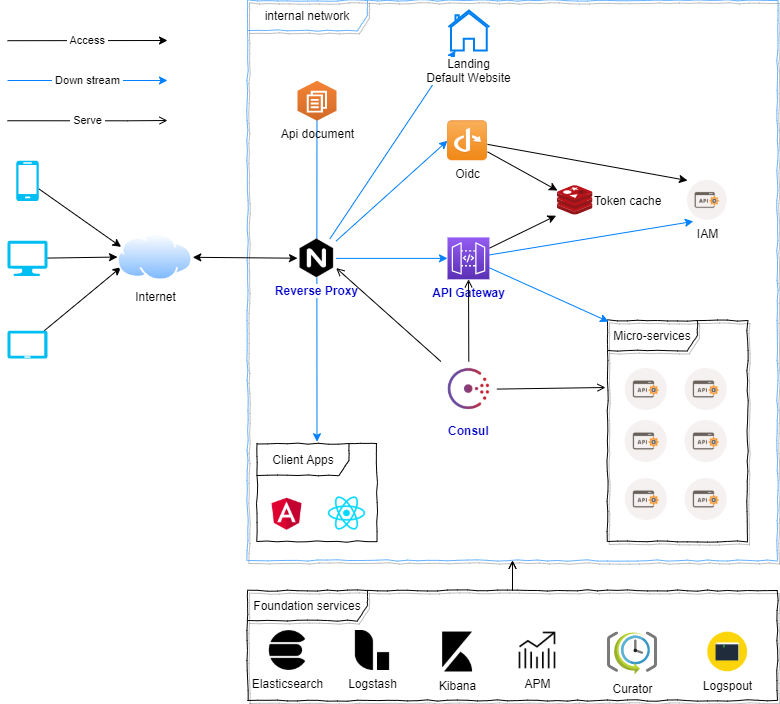

The diagram above was exported from draw.io. Its source (the exported page's mxGraphModel, read from the mxfile embedded in the PNG):
<mxGraphModel dx="1038" dy="528" grid="1" gridSize="10" guides="1" tooltips="1" connect="1" arrows="1" fold="1" page="1" pageScale="1" pageWidth="850" pageHeight="1100" math="0" shadow="0">
  <root>
    <mxCell id="0" />
    <mxCell id="1" parent="0" />
    <mxCell id="x0G9px0pHy5fSWYE6SGK-40" value="internal network" style="shape=umlFrame;whiteSpace=wrap;html=1;width=120;height=30;fillColor=none;strokeColor=#66B2FF;comic=1;shadow=1;" parent="1" vertex="1">
      <mxGeometry x="280" y="40" width="530" height="560" as="geometry" />
    </mxCell>
    <mxCell id="x0G9px0pHy5fSWYE6SGK-14" style="edgeStyle=none;rounded=0;orthogonalLoop=1;jettySize=auto;html=1;entryX=0;entryY=0.5;entryDx=0;entryDy=0;startArrow=none;startFill=0;strokeColor=#007FFF;" parent="1" source="x0G9px0pHy5fSWYE6SGK-1" target="x0G9px0pHy5fSWYE6SGK-13" edge="1">
      <mxGeometry relative="1" as="geometry" />
    </mxCell>
    <mxCell id="x0G9px0pHy5fSWYE6SGK-16" style="edgeStyle=none;rounded=0;orthogonalLoop=1;jettySize=auto;html=1;startArrow=none;startFill=0;strokeColor=#007FFF;" parent="1" source="x0G9px0pHy5fSWYE6SGK-1" target="x0G9px0pHy5fSWYE6SGK-15" edge="1">
      <mxGeometry relative="1" as="geometry" />
    </mxCell>
    <mxCell id="x0G9px0pHy5fSWYE6SGK-19" style="edgeStyle=none;rounded=0;orthogonalLoop=1;jettySize=auto;html=1;startArrow=none;startFill=0;strokeColor=#007FFF;" parent="1" source="x0G9px0pHy5fSWYE6SGK-1" target="x0G9px0pHy5fSWYE6SGK-18" edge="1">
      <mxGeometry relative="1" as="geometry" />
    </mxCell>
    <mxCell id="x0G9px0pHy5fSWYE6SGK-33" style="edgeStyle=none;rounded=0;orthogonalLoop=1;jettySize=auto;html=1;startArrow=none;startFill=0;strokeColor=#007FFF;entryX=0.5;entryY=-0.018;entryDx=0;entryDy=0;entryPerimeter=0;" parent="1" source="x0G9px0pHy5fSWYE6SGK-1" target="NE2qGGMBDHfvdVn_-Oqc-1" edge="1">
      <mxGeometry relative="1" as="geometry">
        <mxPoint x="478" y="400.25" as="targetPoint" />
      </mxGeometry>
    </mxCell>
    <mxCell id="x0G9px0pHy5fSWYE6SGK-39" style="edgeStyle=none;rounded=0;orthogonalLoop=1;jettySize=auto;html=1;entryX=0.5;entryY=0;entryDx=0;entryDy=0;entryPerimeter=0;startArrow=none;startFill=0;strokeColor=#007FFF;" parent="1" source="x0G9px0pHy5fSWYE6SGK-1" target="x0G9px0pHy5fSWYE6SGK-38" edge="1">
      <mxGeometry relative="1" as="geometry" />
    </mxCell>
    <mxCell id="x0G9px0pHy5fSWYE6SGK-1" value="Reverse Proxy" style="shape=image;html=1;verticalAlign=top;verticalLabelPosition=bottom;labelBackgroundColor=#ffffff;imageAspect=0;aspect=fixed;image=https://cdn4.iconfinder.com/data/icons/logos-brands-5/24/nginx-128.png;fontStyle=1;fontColor=#0000CC;" parent="1" vertex="1">
      <mxGeometry x="330" y="278.52" width="38.71" height="38.71" as="geometry" />
    </mxCell>
    <mxCell id="x0G9px0pHy5fSWYE6SGK-10" style="rounded=0;orthogonalLoop=1;jettySize=auto;html=1;entryX=0;entryY=0.5;entryDx=0;entryDy=0;strokeColor=#000000;" parent="1" source="x0G9px0pHy5fSWYE6SGK-5" target="x0G9px0pHy5fSWYE6SGK-8" edge="1">
      <mxGeometry relative="1" as="geometry" />
    </mxCell>
    <mxCell id="x0G9px0pHy5fSWYE6SGK-5" value="" style="verticalLabelPosition=bottom;html=1;verticalAlign=top;align=center;strokeColor=none;fillColor=#00BEF2;shape=mxgraph.azure.computer;pointerEvents=1;" parent="1" vertex="1">
      <mxGeometry x="40" y="280.25" width="40" height="35.25" as="geometry" />
    </mxCell>
    <mxCell id="x0G9px0pHy5fSWYE6SGK-11" style="rounded=0;orthogonalLoop=1;jettySize=auto;html=1;entryX=0;entryY=0.75;entryDx=0;entryDy=0;strokeColor=#000000;" parent="1" source="x0G9px0pHy5fSWYE6SGK-6" target="x0G9px0pHy5fSWYE6SGK-8" edge="1">
      <mxGeometry relative="1" as="geometry" />
    </mxCell>
    <mxCell id="x0G9px0pHy5fSWYE6SGK-6" value="" style="verticalLabelPosition=bottom;html=1;verticalAlign=top;align=center;strokeColor=none;fillColor=#00BEF2;shape=mxgraph.azure.tablet;pointerEvents=1;" parent="1" vertex="1">
      <mxGeometry x="40" y="370.25" width="40" height="27.75" as="geometry" />
    </mxCell>
    <mxCell id="x0G9px0pHy5fSWYE6SGK-9" style="rounded=0;orthogonalLoop=1;jettySize=auto;html=1;entryX=0;entryY=0.25;entryDx=0;entryDy=0;strokeColor=#000000;" parent="1" source="x0G9px0pHy5fSWYE6SGK-7" target="x0G9px0pHy5fSWYE6SGK-8" edge="1">
      <mxGeometry relative="1" as="geometry" />
    </mxCell>
    <mxCell id="x0G9px0pHy5fSWYE6SGK-7" value="" style="verticalLabelPosition=bottom;html=1;verticalAlign=top;align=center;strokeColor=none;fillColor=#00BEF2;shape=mxgraph.azure.mobile;pointerEvents=1;" parent="1" vertex="1">
      <mxGeometry x="48.75" y="200.25" width="22.5" height="40.25" as="geometry" />
    </mxCell>
    <mxCell id="x0G9px0pHy5fSWYE6SGK-12" style="edgeStyle=none;rounded=0;orthogonalLoop=1;jettySize=auto;html=1;startArrow=classic;startFill=1;strokeColor=#000000;" parent="1" source="x0G9px0pHy5fSWYE6SGK-8" target="x0G9px0pHy5fSWYE6SGK-1" edge="1">
      <mxGeometry relative="1" as="geometry" />
    </mxCell>
    <mxCell id="x0G9px0pHy5fSWYE6SGK-8" value="Internet" style="aspect=fixed;perimeter=ellipsePerimeter;html=1;align=center;shadow=0;dashed=0;spacingTop=3;image;image=img/lib/active_directory/internet_cloud.svg;" parent="1" vertex="1">
      <mxGeometry x="150" y="272.82" width="75.28" height="47.43" as="geometry" />
    </mxCell>
    <mxCell id="x0G9px0pHy5fSWYE6SGK-22" style="edgeStyle=none;rounded=0;orthogonalLoop=1;jettySize=auto;html=1;startArrow=none;startFill=0;" parent="1" source="x0G9px0pHy5fSWYE6SGK-13" target="x0G9px0pHy5fSWYE6SGK-21" edge="1">
      <mxGeometry relative="1" as="geometry" />
    </mxCell>
    <mxCell id="x0G9px0pHy5fSWYE6SGK-26" style="edgeStyle=none;rounded=0;orthogonalLoop=1;jettySize=auto;html=1;entryX=0;entryY=0;entryDx=0;entryDy=0;startArrow=none;startFill=0;" parent="1" source="x0G9px0pHy5fSWYE6SGK-13" target="x0G9px0pHy5fSWYE6SGK-20" edge="1">
      <mxGeometry relative="1" as="geometry" />
    </mxCell>
    <mxCell id="x0G9px0pHy5fSWYE6SGK-13" value="Oidc" style="shape=image;html=1;verticalAlign=top;verticalLabelPosition=bottom;labelBackgroundColor=#ffffff;imageAspect=0;aspect=fixed;image=https://cdn0.iconfinder.com/data/icons/WPZOOM_Social_Networking_Icon_Set/64/openid.png" parent="1" vertex="1">
      <mxGeometry x="480" y="160.25" width="40" height="40" as="geometry" />
    </mxCell>
    <mxCell id="x0G9px0pHy5fSWYE6SGK-23" style="edgeStyle=none;rounded=0;orthogonalLoop=1;jettySize=auto;html=1;entryX=-0.039;entryY=1.014;entryDx=0;entryDy=0;entryPerimeter=0;startArrow=none;startFill=0;" parent="1" source="x0G9px0pHy5fSWYE6SGK-15" target="x0G9px0pHy5fSWYE6SGK-21" edge="1">
      <mxGeometry relative="1" as="geometry" />
    </mxCell>
    <mxCell id="x0G9px0pHy5fSWYE6SGK-27" style="edgeStyle=none;rounded=0;orthogonalLoop=1;jettySize=auto;html=1;entryX=0.147;entryY=1.029;entryDx=0;entryDy=0;entryPerimeter=0;startArrow=none;startFill=0;strokeColor=#007FFF;" parent="1" source="x0G9px0pHy5fSWYE6SGK-15" target="x0G9px0pHy5fSWYE6SGK-20" edge="1">
      <mxGeometry relative="1" as="geometry" />
    </mxCell>
    <mxCell id="x0G9px0pHy5fSWYE6SGK-15" value="API Gateway" style="outlineConnect=0;fontColor=#0000CC;gradientColor=#945DF2;gradientDirection=north;fillColor=#5A30B5;strokeColor=#ffffff;dashed=0;verticalLabelPosition=bottom;verticalAlign=top;align=center;html=1;fontSize=12;fontStyle=1;aspect=fixed;shape=mxgraph.aws4.resourceIcon;resIcon=mxgraph.aws4.api_gateway;labelPosition=center;" parent="1" vertex="1">
      <mxGeometry x="480" y="276.91999999999996" width="41.9" height="41.9" as="geometry" />
    </mxCell>
    <mxCell id="x0G9px0pHy5fSWYE6SGK-18" value="Landing&lt;br&gt;Default Website" style="html=1;verticalLabelPosition=bottom;align=center;labelBackgroundColor=#ffffff;verticalAlign=top;strokeWidth=2;strokeColor=#0080F0;shadow=0;dashed=0;shape=mxgraph.ios7.icons.home;" parent="1" vertex="1">
      <mxGeometry x="480.9" y="50" width="41" height="40" as="geometry" />
    </mxCell>
    <mxCell id="x0G9px0pHy5fSWYE6SGK-20" value="IAM" style="shape=image;html=1;verticalAlign=top;verticalLabelPosition=bottom;labelBackgroundColor=#ffffff;imageAspect=0;aspect=fixed;image=https://cdn4.iconfinder.com/data/icons/web-development-5/500/api-code-window-128.png" parent="1" vertex="1">
      <mxGeometry x="720" y="220" width="39.75" height="39.75" as="geometry" />
    </mxCell>
    <mxCell id="x0G9px0pHy5fSWYE6SGK-21" value="Token cache" style="aspect=fixed;html=1;points=[];align=left;image;fontSize=12;image=img/lib/mscae/Cache_Redis_Product.svg;labelPosition=right;verticalLabelPosition=middle;verticalAlign=middle;" parent="1" vertex="1">
      <mxGeometry x="590" y="225" width="35.42" height="29.75" as="geometry" />
    </mxCell>
    <mxCell id="x0G9px0pHy5fSWYE6SGK-36" value="&amp;nbsp;Access&amp;nbsp;" style="rounded=0;orthogonalLoop=1;jettySize=auto;html=1;strokeColor=#000000;" parent="1" edge="1">
      <mxGeometry relative="1" as="geometry">
        <mxPoint x="40" y="80.20243547584535" as="sourcePoint" />
        <mxPoint x="200" y="80" as="targetPoint" />
      </mxGeometry>
    </mxCell>
    <mxCell id="x0G9px0pHy5fSWYE6SGK-37" value="&amp;nbsp;Down stream&amp;nbsp;" style="edgeStyle=none;rounded=0;orthogonalLoop=1;jettySize=auto;html=1;startArrow=none;startFill=0;strokeColor=#007FFF;" parent="1" edge="1">
      <mxGeometry relative="1" as="geometry">
        <mxPoint x="40" y="120" as="sourcePoint" />
        <mxPoint x="200" y="120" as="targetPoint" />
      </mxGeometry>
    </mxCell>
    <mxCell id="x0G9px0pHy5fSWYE6SGK-38" value="Api document" style="outlineConnect=0;dashed=0;verticalLabelPosition=bottom;verticalAlign=top;align=center;html=1;shape=mxgraph.aws3.workdocs;fillColor=#D16A28;gradientColor=#F58435;gradientDirection=north;" parent="1" vertex="1">
      <mxGeometry x="330" y="120.25" width="39" height="40" as="geometry" />
    </mxCell>
    <mxCell id="69BEoh5gH8NJFTL5DCTB-1" value="" style="shape=image;html=1;verticalAlign=top;verticalLabelPosition=bottom;labelBackgroundColor=#ffffff;imageAspect=0;aspect=fixed;image=https://cdn4.iconfinder.com/data/icons/web-development-5/500/api-code-window-128.png;fillColor=none;" parent="1" vertex="1">
      <mxGeometry x="657.75" y="408" width="42" height="42" as="geometry" />
    </mxCell>
    <mxCell id="69BEoh5gH8NJFTL5DCTB-2" value="" style="shape=image;html=1;verticalAlign=top;verticalLabelPosition=bottom;labelBackgroundColor=#ffffff;imageAspect=0;aspect=fixed;image=https://cdn4.iconfinder.com/data/icons/web-development-5/500/api-code-window-128.png;fillColor=none;" parent="1" vertex="1">
      <mxGeometry x="717.75" y="408" width="42" height="42" as="geometry" />
    </mxCell>
    <mxCell id="69BEoh5gH8NJFTL5DCTB-3" value="" style="shape=image;html=1;verticalAlign=top;verticalLabelPosition=bottom;labelBackgroundColor=#ffffff;imageAspect=0;aspect=fixed;image=https://cdn4.iconfinder.com/data/icons/web-development-5/500/api-code-window-128.png;fillColor=none;" parent="1" vertex="1">
      <mxGeometry x="657.75" y="460" width="42" height="42" as="geometry" />
    </mxCell>
    <mxCell id="69BEoh5gH8NJFTL5DCTB-4" value="" style="shape=image;html=1;verticalAlign=top;verticalLabelPosition=bottom;labelBackgroundColor=#ffffff;imageAspect=0;aspect=fixed;image=https://cdn4.iconfinder.com/data/icons/web-development-5/500/api-code-window-128.png;fillColor=none;" parent="1" vertex="1">
      <mxGeometry x="717.75" y="460" width="42" height="42" as="geometry" />
    </mxCell>
    <mxCell id="69BEoh5gH8NJFTL5DCTB-5" value="" style="shape=image;html=1;verticalAlign=top;verticalLabelPosition=bottom;labelBackgroundColor=#ffffff;imageAspect=0;aspect=fixed;image=https://cdn4.iconfinder.com/data/icons/web-development-5/500/api-code-window-128.png;fillColor=none;" parent="1" vertex="1">
      <mxGeometry x="657.75" y="518" width="42" height="42" as="geometry" />
    </mxCell>
    <mxCell id="69BEoh5gH8NJFTL5DCTB-6" value="" style="shape=image;html=1;verticalAlign=top;verticalLabelPosition=bottom;labelBackgroundColor=#ffffff;imageAspect=0;aspect=fixed;image=https://cdn4.iconfinder.com/data/icons/web-development-5/500/api-code-window-128.png;fillColor=none;" parent="1" vertex="1">
      <mxGeometry x="717.75" y="518" width="42" height="42" as="geometry" />
    </mxCell>
    <mxCell id="69BEoh5gH8NJFTL5DCTB-7" value="Micro-services" style="shape=umlFrame;whiteSpace=wrap;html=1;fillColor=none;strokeColor=#000000;shadow=1;comic=1;width=90;height=30;" parent="1" vertex="1">
      <mxGeometry x="640" y="360" width="140" height="221" as="geometry" />
    </mxCell>
    <mxCell id="69BEoh5gH8NJFTL5DCTB-8" style="edgeStyle=none;rounded=0;orthogonalLoop=1;jettySize=auto;html=1;entryX=0.007;entryY=0.005;entryDx=0;entryDy=0;entryPerimeter=0;startArrow=none;startFill=0;strokeColor=#007FFF;" parent="1" source="x0G9px0pHy5fSWYE6SGK-15" target="69BEoh5gH8NJFTL5DCTB-7" edge="1">
      <mxGeometry relative="1" as="geometry">
        <mxPoint x="531.9000000000001" y="304.4263044355489" as="sourcePoint" />
        <mxPoint x="735.8432499999999" y="270.90274999999997" as="targetPoint" />
      </mxGeometry>
    </mxCell>
    <mxCell id="69BEoh5gH8NJFTL5DCTB-14" style="edgeStyle=orthogonalEdgeStyle;rounded=0;orthogonalLoop=1;jettySize=auto;html=1;startArrow=none;startFill=0;endArrow=open;endFill=0;" parent="1" source="69BEoh5gH8NJFTL5DCTB-9" target="x0G9px0pHy5fSWYE6SGK-40" edge="1">
      <mxGeometry relative="1" as="geometry" />
    </mxCell>
    <mxCell id="69BEoh5gH8NJFTL5DCTB-17" value="" style="edgeStyle=orthogonalEdgeStyle;rounded=0;orthogonalLoop=1;jettySize=auto;html=1;startArrow=none;startFill=0;endArrow=open;endFill=0;" parent="1" source="69BEoh5gH8NJFTL5DCTB-9" target="x0G9px0pHy5fSWYE6SGK-40" edge="1">
      <mxGeometry relative="1" as="geometry" />
    </mxCell>
    <mxCell id="69BEoh5gH8NJFTL5DCTB-9" value="Foundation services" style="shape=umlFrame;whiteSpace=wrap;html=1;shadow=1;comic=1;strokeColor=#000000;fillColor=none;width=120;height=30;" parent="1" vertex="1">
      <mxGeometry x="280" y="630" width="530" height="110" as="geometry" />
    </mxCell>
    <mxCell id="69BEoh5gH8NJFTL5DCTB-10" value="Elasticsearch" style="shape=image;html=1;verticalAlign=top;verticalLabelPosition=bottom;labelBackgroundColor=#ffffff;imageAspect=0;aspect=fixed;image=https://cdn4.iconfinder.com/data/icons/logos-brands-5/24/elasticsearch-128.png;shadow=1;comic=1;strokeColor=#000000;fillColor=none;" parent="1" vertex="1">
      <mxGeometry x="300" y="670" width="40" height="40" as="geometry" />
    </mxCell>
    <mxCell id="69BEoh5gH8NJFTL5DCTB-11" value="Logstash" style="shape=image;html=1;verticalAlign=top;verticalLabelPosition=bottom;labelBackgroundColor=#ffffff;imageAspect=0;aspect=fixed;image=https://cdn4.iconfinder.com/data/icons/logos-brands-5/24/logstash-128.png;shadow=1;comic=1;strokeColor=#000000;fillColor=none;" parent="1" vertex="1">
      <mxGeometry x="385" y="670" width="40" height="40" as="geometry" />
    </mxCell>
    <mxCell id="69BEoh5gH8NJFTL5DCTB-12" value="Kibana" style="shape=image;html=1;verticalAlign=top;verticalLabelPosition=bottom;labelBackgroundColor=#ffffff;imageAspect=0;aspect=fixed;image=https://cdn4.iconfinder.com/data/icons/logos-brands-5/24/kibana-128.png;shadow=1;comic=1;strokeColor=#000000;fillColor=none;" parent="1" vertex="1">
      <mxGeometry x="470" y="671.5" width="40" height="40" as="geometry" />
    </mxCell>
    <mxCell id="69BEoh5gH8NJFTL5DCTB-16" value="APM" style="shape=image;html=1;verticalAlign=top;verticalLabelPosition=bottom;labelBackgroundColor=#ffffff;imageAspect=0;aspect=fixed;image=https://cdn4.iconfinder.com/data/icons/app-custom-ui-1/48/Trends-128.png;shadow=1;comic=1;strokeColor=#000000;fillColor=none;" parent="1" vertex="1">
      <mxGeometry x="550" y="670" width="40" height="40" as="geometry" />
    </mxCell>
    <mxCell id="69BEoh5gH8NJFTL5DCTB-18" value="&amp;nbsp;Serve&amp;nbsp;" style="edgeStyle=orthogonalEdgeStyle;rounded=0;orthogonalLoop=1;jettySize=auto;html=1;startArrow=none;startFill=0;endArrow=open;endFill=0;" parent="1" edge="1">
      <mxGeometry relative="1" as="geometry">
        <mxPoint x="40" y="160.25" as="sourcePoint" />
        <mxPoint x="200" y="160" as="targetPoint" />
        <Array as="points">
          <mxPoint x="160" y="160" />
          <mxPoint x="160" y="160" />
        </Array>
      </mxGeometry>
    </mxCell>
    <mxCell id="NE2qGGMBDHfvdVn_-Oqc-4" value="Curator" style="aspect=fixed;html=1;points=[];align=center;image;fontSize=12;image=img/lib/mscae/SchedulerJobCollection.svg;comic=1;fillColor=none;" parent="1" vertex="1">
      <mxGeometry x="640" y="671.5" width="50" height="43" as="geometry" />
    </mxCell>
    <mxCell id="NE2qGGMBDHfvdVn_-Oqc-5" value="Logspout" style="shape=image;html=1;verticalAlign=top;verticalLabelPosition=bottom;labelBackgroundColor=#ffffff;imageAspect=0;aspect=fixed;image=https://cdn1.iconfinder.com/data/icons/designer-s-tools-1/512/Terminal-128.png;comic=1;fillColor=none;" parent="1" vertex="1">
      <mxGeometry x="740" y="671.5" width="40" height="40" as="geometry" />
    </mxCell>
    <mxCell id="dvVERlBr3MdZAhTivZDf-3" value="" style="group" parent="1" vertex="1" connectable="0">
      <mxGeometry x="289.5" y="483" width="120" height="98" as="geometry" />
    </mxCell>
    <mxCell id="NE2qGGMBDHfvdVn_-Oqc-1" value="Client Apps" style="shape=umlFrame;whiteSpace=wrap;html=1;swimlaneFillColor=none;comic=1;width=92;height=32;fillColor=none;" parent="dvVERlBr3MdZAhTivZDf-3" vertex="1">
      <mxGeometry width="120" height="98" as="geometry" />
    </mxCell>
    <mxCell id="x0G9px0pHy5fSWYE6SGK-30" value="" style="shape=image;html=1;verticalAlign=top;verticalLabelPosition=bottom;labelBackgroundColor=#ffffff;imageAspect=0;aspect=fixed;image=https://cdn3.iconfinder.com/data/icons/logos-3/250/angular-128.png" parent="dvVERlBr3MdZAhTivZDf-3" vertex="1">
      <mxGeometry x="10" y="50" width="40" height="40" as="geometry" />
    </mxCell>
    <mxCell id="NE2qGGMBDHfvdVn_-Oqc-2" value="" style="shape=image;html=1;verticalAlign=top;verticalLabelPosition=bottom;labelBackgroundColor=#ffffff;imageAspect=0;aspect=fixed;image=https://cdn4.iconfinder.com/data/icons/logos-3/600/React.js_logo-128.png;comic=1;fillColor=none;" parent="dvVERlBr3MdZAhTivZDf-3" vertex="1">
      <mxGeometry x="70" y="50" width="40" height="40" as="geometry" />
    </mxCell>
    <mxCell id="dvVERlBr3MdZAhTivZDf-5" value="" style="rounded=0;orthogonalLoop=1;jettySize=auto;html=1;startArrow=none;startFill=0;endArrow=open;endFill=0;" parent="1" source="h3j5IcM-vCoo7i8jPY4x-1" edge="1">
      <mxGeometry relative="1" as="geometry">
        <mxPoint x="541.4000000000001" y="421" as="sourcePoint" />
        <mxPoint x="638" y="427" as="targetPoint" />
      </mxGeometry>
    </mxCell>
    <mxCell id="dvVERlBr3MdZAhTivZDf-6" value="" style="rounded=0;orthogonalLoop=1;jettySize=auto;html=1;startArrow=none;startFill=0;endArrow=open;endFill=0;" parent="1" source="h3j5IcM-vCoo7i8jPY4x-1" target="x0G9px0pHy5fSWYE6SGK-15" edge="1">
      <mxGeometry relative="1" as="geometry">
        <mxPoint x="501.4000000000001" y="401" as="sourcePoint" />
        <mxPoint x="648.04" y="430.996" as="targetPoint" />
      </mxGeometry>
    </mxCell>
    <mxCell id="dvVERlBr3MdZAhTivZDf-8" value="" style="rounded=0;orthogonalLoop=1;jettySize=auto;html=1;startArrow=none;startFill=0;endArrow=open;endFill=0;entryX=1;entryY=0.75;entryDx=0;entryDy=0;exitX=0;exitY=0;exitDx=0;exitDy=0;" parent="1" source="h3j5IcM-vCoo7i8jPY4x-1" target="x0G9px0pHy5fSWYE6SGK-1" edge="1">
      <mxGeometry relative="1" as="geometry">
        <mxPoint x="481.4000000000001" y="401" as="sourcePoint" />
        <mxPoint x="511.19232923414097" y="328.81999999999994" as="targetPoint" />
      </mxGeometry>
    </mxCell>
    <mxCell id="h3j5IcM-vCoo7i8jPY4x-1" value="Consul" style="shape=image;verticalLabelPosition=bottom;labelBackgroundColor=#ffffff;verticalAlign=top;aspect=fixed;imageAspect=0;image=data:image/png,(base64 omitted: 8776 chars);fontStyle=1;fontColor=#0000CC;" vertex="1" parent="1">
      <mxGeometry x="473.4" y="401" width="56" height="56" as="geometry" />
    </mxCell>
  </root>
</mxGraphModel>